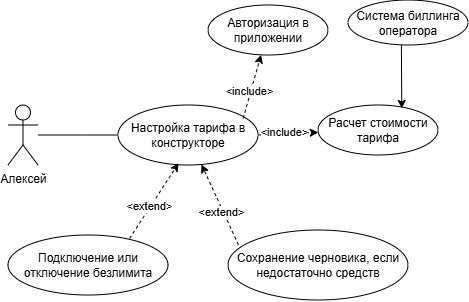

The diagram above was exported from draw.io. Its source (the exported page's mxGraphModel, read from the mxfile embedded in the PNG):
<mxGraphModel dx="613" dy="425" grid="1" gridSize="10" guides="1" tooltips="1" connect="1" arrows="1" fold="1" page="1" pageScale="1" pageWidth="827" pageHeight="1169" math="0" shadow="0">
  <root>
    <mxCell id="0" />
    <mxCell id="1" parent="0" />
    <mxCell id="ChTxqruQhAwzKLpYy7xG-1" parent="1" style="shape=umlActor;verticalLabelPosition=bottom;verticalAlign=top;html=1;outlineConnect=0;" value="Алексей" vertex="1">
      <mxGeometry height="60" width="30" x="310" y="240" as="geometry" />
    </mxCell>
    <mxCell id="ChTxqruQhAwzKLpYy7xG-2" parent="1" style="ellipse;whiteSpace=wrap;html=1;" value="Настройка тарифа в конструкторе" vertex="1">
      <mxGeometry height="60" width="140" x="420" y="240" as="geometry" />
    </mxCell>
    <mxCell id="ChTxqruQhAwzKLpYy7xG-3" edge="1" parent="1" source="ChTxqruQhAwzKLpYy7xG-1" style="endArrow=none;html=1;rounded=0;entryX=0;entryY=0.5;entryDx=0;entryDy=0;" target="ChTxqruQhAwzKLpYy7xG-2" value="">
      <mxGeometry height="50" relative="1" width="50" as="geometry">
        <mxPoint x="470" y="410" as="sourcePoint" />
        <mxPoint x="520" y="360" as="targetPoint" />
      </mxGeometry>
    </mxCell>
    <mxCell id="ChTxqruQhAwzKLpYy7xG-4" edge="1" parent="1" source="ChTxqruQhAwzKLpYy7xG-2" style="endArrow=classic;dashed=1;html=1;rounded=0;exitX=0.894;exitY=0.223;exitDx=0;exitDy=0;exitPerimeter=0;endFill=1;" target="ChTxqruQhAwzKLpYy7xG-6" value="">
      <mxGeometry height="50" relative="1" width="50" as="geometry">
        <mxPoint x="520" y="320" as="sourcePoint" />
        <mxPoint x="600" y="170" as="targetPoint" />
      </mxGeometry>
    </mxCell>
    <mxCell id="ChTxqruQhAwzKLpYy7xG-5" connectable="0" parent="ChTxqruQhAwzKLpYy7xG-4" style="edgeLabel;html=1;align=center;verticalAlign=middle;resizable=0;points=[];" value="&amp;lt;include&amp;gt;" vertex="1">
      <mxGeometry relative="1" x="-0.1478" y="2" as="geometry">
        <mxPoint as="offset" />
      </mxGeometry>
    </mxCell>
    <mxCell id="ChTxqruQhAwzKLpYy7xG-6" parent="1" style="ellipse;whiteSpace=wrap;html=1;" value="Авторизация в приложении" vertex="1">
      <mxGeometry height="50" width="120" x="510" y="140" as="geometry" />
    </mxCell>
    <mxCell id="ChTxqruQhAwzKLpYy7xG-7" parent="1" style="ellipse;whiteSpace=wrap;html=1;" value="Подключение или отключение безлимита" vertex="1">
      <mxGeometry height="60" width="160" x="310" y="370" as="geometry" />
    </mxCell>
    <mxCell id="ChTxqruQhAwzKLpYy7xG-8" edge="1" parent="1" source="ChTxqruQhAwzKLpYy7xG-7" style="endArrow=classic;dashed=1;html=1;rounded=0;exitX=0.76;exitY=0.057;exitDx=0;exitDy=0;exitPerimeter=0;endFill=1;entryX=0.433;entryY=0.968;entryDx=0;entryDy=0;entryPerimeter=0;" target="ChTxqruQhAwzKLpYy7xG-2" value="">
      <mxGeometry height="50" relative="1" width="50" as="geometry">
        <mxPoint x="540" y="365" as="sourcePoint" />
        <mxPoint x="621" y="290" as="targetPoint" />
      </mxGeometry>
    </mxCell>
    <mxCell id="ChTxqruQhAwzKLpYy7xG-9" connectable="0" parent="ChTxqruQhAwzKLpYy7xG-8" style="edgeLabel;html=1;align=center;verticalAlign=middle;resizable=0;points=[];" value="&amp;lt;extend&amp;gt;" vertex="1">
      <mxGeometry relative="1" x="-0.1478" y="2" as="geometry">
        <mxPoint as="offset" />
      </mxGeometry>
    </mxCell>
    <mxCell id="ChTxqruQhAwzKLpYy7xG-12" parent="1" style="ellipse;whiteSpace=wrap;html=1;" value="Сохранение черновика, если недостаточно средств" vertex="1">
      <mxGeometry height="70" width="180" x="530" y="365" as="geometry" />
    </mxCell>
    <mxCell id="ChTxqruQhAwzKLpYy7xG-13" edge="1" parent="1" source="ChTxqruQhAwzKLpYy7xG-12" style="endArrow=classic;dashed=1;html=1;rounded=0;endFill=1;exitX=0.058;exitY=0.211;exitDx=0;exitDy=0;exitPerimeter=0;" target="ChTxqruQhAwzKLpYy7xG-2" value="">
      <mxGeometry height="50" relative="1" width="50" as="geometry">
        <mxPoint x="530" y="460" as="sourcePoint" />
        <mxPoint x="688" y="380" as="targetPoint" />
      </mxGeometry>
    </mxCell>
    <mxCell id="ChTxqruQhAwzKLpYy7xG-14" connectable="0" parent="ChTxqruQhAwzKLpYy7xG-13" style="edgeLabel;html=1;align=center;verticalAlign=middle;resizable=0;points=[];" value="&amp;lt;extend&amp;gt;" vertex="1">
      <mxGeometry relative="1" x="-0.1478" y="2" as="geometry">
        <mxPoint as="offset" />
      </mxGeometry>
    </mxCell>
    <mxCell id="ChTxqruQhAwzKLpYy7xG-16" edge="1" parent="1" source="ChTxqruQhAwzKLpYy7xG-2" style="endArrow=classic;dashed=1;html=1;rounded=0;endFill=1;exitX=1;exitY=0.5;exitDx=0;exitDy=0;" target="ChTxqruQhAwzKLpYy7xG-18" value="">
      <mxGeometry height="50" relative="1" width="50" as="geometry">
        <mxPoint x="660" y="303" as="sourcePoint" />
        <mxPoint x="720" y="220" as="targetPoint" />
      </mxGeometry>
    </mxCell>
    <mxCell id="ChTxqruQhAwzKLpYy7xG-17" connectable="0" parent="ChTxqruQhAwzKLpYy7xG-16" style="edgeLabel;html=1;align=center;verticalAlign=middle;resizable=0;points=[];" value="&amp;lt;include&amp;gt;" vertex="1">
      <mxGeometry relative="1" x="-0.1478" y="2" as="geometry">
        <mxPoint as="offset" />
      </mxGeometry>
    </mxCell>
    <mxCell id="ChTxqruQhAwzKLpYy7xG-18" parent="1" style="ellipse;whiteSpace=wrap;html=1;" value="Расчет стоимости тарифа" vertex="1">
      <mxGeometry height="50" width="120" x="620" y="240" as="geometry" />
    </mxCell>
    <mxCell id="ChTxqruQhAwzKLpYy7xG-20" parent="1" style="ellipse;whiteSpace=wrap;html=1;" value="Система биллинга оператора" vertex="1">
      <mxGeometry height="45" width="120" x="650" y="135" as="geometry" />
    </mxCell>
    <mxCell id="ChTxqruQhAwzKLpYy7xG-21" edge="1" parent="1" source="ChTxqruQhAwzKLpYy7xG-20" style="endArrow=classic;html=1;rounded=0;exitX=0.445;exitY=1.006;exitDx=0;exitDy=0;exitPerimeter=0;entryX=0.698;entryY=0.069;entryDx=0;entryDy=0;entryPerimeter=0;" target="ChTxqruQhAwzKLpYy7xG-18" value="">
      <mxGeometry height="50" relative="1" width="50" as="geometry">
        <mxPoint x="610" y="220" as="sourcePoint" />
        <mxPoint x="660" y="170" as="targetPoint" />
      </mxGeometry>
    </mxCell>
  </root>
</mxGraphModel>